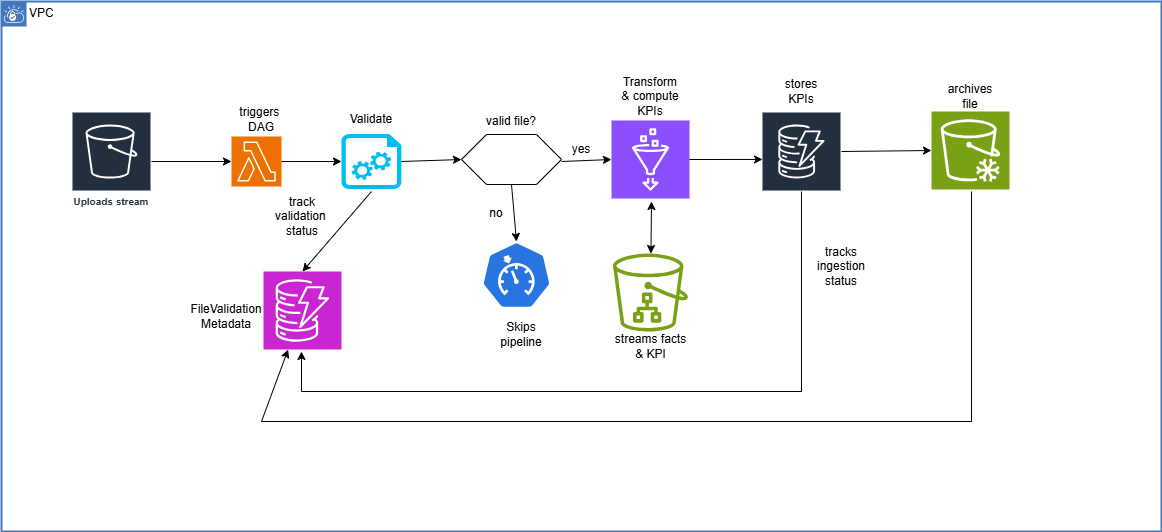

The diagram above was exported from draw.io. Its source (the exported page's mxGraphModel, read from the mxfile embedded in the PNG):
<mxGraphModel dx="1665" dy="743" grid="1" gridSize="10" guides="1" tooltips="1" connect="1" arrows="1" fold="1" page="1" pageScale="1" pageWidth="850" pageHeight="1100" math="0" shadow="0">
  <root>
    <mxCell id="0" />
    <mxCell id="1" parent="0" />
    <mxCell id="l37ITq8wk6rVp9kCk1AO-1" value="" style="rounded=0;whiteSpace=wrap;html=1;" parent="1" vertex="1">
      <mxGeometry x="200" y="80" width="1160" height="530" as="geometry" />
    </mxCell>
    <mxCell id="l37ITq8wk6rVp9kCk1AO-3" value="Uploads stream" style="sketch=0;outlineConnect=0;fontColor=#232F3E;gradientColor=none;strokeColor=#ffffff;fillColor=#232F3E;dashed=0;verticalLabelPosition=middle;verticalAlign=bottom;align=center;html=1;whiteSpace=wrap;fontSize=10;fontStyle=1;spacing=3;shape=mxgraph.aws4.productIcon;prIcon=mxgraph.aws4.s3;" parent="1" vertex="1">
      <mxGeometry x="270" y="190" width="80" height="100" as="geometry" />
    </mxCell>
    <mxCell id="l37ITq8wk6rVp9kCk1AO-4" value="" style="sketch=0;points=[[0,0,0],[0.25,0,0],[0.5,0,0],[0.75,0,0],[1,0,0],[0,1,0],[0.25,1,0],[0.5,1,0],[0.75,1,0],[1,1,0],[0,0.25,0],[0,0.5,0],[0,0.75,0],[1,0.25,0],[1,0.5,0],[1,0.75,0]];outlineConnect=0;fontColor=#232F3E;fillColor=#ED7100;strokeColor=#ffffff;dashed=0;verticalLabelPosition=bottom;verticalAlign=top;align=center;html=1;fontSize=12;fontStyle=0;aspect=fixed;shape=mxgraph.aws4.resourceIcon;resIcon=mxgraph.aws4.lambda;" parent="1" vertex="1">
      <mxGeometry x="430" y="215" width="50" height="50" as="geometry" />
    </mxCell>
    <mxCell id="l37ITq8wk6rVp9kCk1AO-5" value="" style="endArrow=classic;html=1;rounded=0;" parent="1" target="l37ITq8wk6rVp9kCk1AO-4" edge="1">
      <mxGeometry width="50" height="50" relative="1" as="geometry">
        <mxPoint x="350" y="240" as="sourcePoint" />
        <mxPoint x="400" y="190" as="targetPoint" />
      </mxGeometry>
    </mxCell>
    <mxCell id="l37ITq8wk6rVp9kCk1AO-6" value="triggers&amp;nbsp;&lt;div&gt;DAG&lt;/div&gt;" style="text;html=1;align=center;verticalAlign=middle;whiteSpace=wrap;rounded=0;dashed=1;dashPattern=1 4;" parent="1" vertex="1">
      <mxGeometry x="425" y="182.5" width="70" height="30" as="geometry" />
    </mxCell>
    <mxCell id="l37ITq8wk6rVp9kCk1AO-8" value="" style="verticalLabelPosition=bottom;html=1;verticalAlign=top;align=center;strokeColor=none;fillColor=#00BEF2;shape=mxgraph.azure.startup_task;pointerEvents=1;" parent="1" vertex="1">
      <mxGeometry x="540" y="212.5" width="60" height="55" as="geometry" />
    </mxCell>
    <mxCell id="l37ITq8wk6rVp9kCk1AO-9" value="Validate" style="text;html=1;align=center;verticalAlign=middle;whiteSpace=wrap;rounded=0;" parent="1" vertex="1">
      <mxGeometry x="540" y="183" width="60" height="30" as="geometry" />
    </mxCell>
    <mxCell id="l37ITq8wk6rVp9kCk1AO-10" value="" style="shape=hexagon;perimeter=hexagonPerimeter2;whiteSpace=wrap;html=1;size=0.25" parent="1" vertex="1">
      <mxGeometry x="660" y="213" width="100" height="50" as="geometry" />
    </mxCell>
    <mxCell id="l37ITq8wk6rVp9kCk1AO-11" value="valid file?" style="text;html=1;align=center;verticalAlign=middle;whiteSpace=wrap;rounded=0;" parent="1" vertex="1">
      <mxGeometry x="680" y="185" width="60" height="30" as="geometry" />
    </mxCell>
    <mxCell id="l37ITq8wk6rVp9kCk1AO-12" value="" style="sketch=0;points=[[0,0,0],[0.25,0,0],[0.5,0,0],[0.75,0,0],[1,0,0],[0,1,0],[0.25,1,0],[0.5,1,0],[0.75,1,0],[1,1,0],[0,0.25,0],[0,0.5,0],[0,0.75,0],[1,0.25,0],[1,0.5,0],[1,0.75,0]];outlineConnect=0;fontColor=#232F3E;fillColor=#8C4FFF;strokeColor=#ffffff;dashed=0;verticalLabelPosition=bottom;verticalAlign=top;align=center;html=1;fontSize=12;fontStyle=0;aspect=fixed;shape=mxgraph.aws4.resourceIcon;resIcon=mxgraph.aws4.glue;" parent="1" vertex="1">
      <mxGeometry x="810" y="199" width="78" height="78" as="geometry" />
    </mxCell>
    <mxCell id="l37ITq8wk6rVp9kCk1AO-13" value="" style="endArrow=classic;html=1;rounded=0;entryX=0;entryY=0.5;entryDx=0;entryDy=0;entryPerimeter=0;" parent="1" target="l37ITq8wk6rVp9kCk1AO-8" edge="1">
      <mxGeometry width="50" height="50" relative="1" as="geometry">
        <mxPoint x="480" y="240" as="sourcePoint" />
        <mxPoint x="530" y="190" as="targetPoint" />
      </mxGeometry>
    </mxCell>
    <mxCell id="l37ITq8wk6rVp9kCk1AO-14" value="" style="endArrow=classic;html=1;rounded=0;" parent="1" edge="1">
      <mxGeometry width="50" height="50" relative="1" as="geometry">
        <mxPoint x="600" y="240" as="sourcePoint" />
        <mxPoint x="660" y="238" as="targetPoint" />
      </mxGeometry>
    </mxCell>
    <mxCell id="l37ITq8wk6rVp9kCk1AO-15" value="" style="endArrow=classic;html=1;rounded=0;entryX=0;entryY=0.5;entryDx=0;entryDy=0;entryPerimeter=0;" parent="1" target="l37ITq8wk6rVp9kCk1AO-12" edge="1">
      <mxGeometry width="50" height="50" relative="1" as="geometry">
        <mxPoint x="760" y="240" as="sourcePoint" />
        <mxPoint x="810" y="190" as="targetPoint" />
      </mxGeometry>
    </mxCell>
    <mxCell id="l37ITq8wk6rVp9kCk1AO-16" value="yes" style="text;html=1;align=center;verticalAlign=middle;whiteSpace=wrap;rounded=0;" parent="1" vertex="1">
      <mxGeometry x="760" y="212.5" width="40" height="30" as="geometry" />
    </mxCell>
    <mxCell id="l37ITq8wk6rVp9kCk1AO-17" value="Transform&lt;div&gt;&amp;amp; compute&lt;/div&gt;&lt;div&gt;KPIs&lt;/div&gt;" style="text;html=1;align=center;verticalAlign=middle;whiteSpace=wrap;rounded=0;" parent="1" vertex="1">
      <mxGeometry x="819" y="160" width="60" height="30" as="geometry" />
    </mxCell>
    <mxCell id="l37ITq8wk6rVp9kCk1AO-22" value="" style="aspect=fixed;sketch=0;html=1;dashed=0;whitespace=wrap;verticalLabelPosition=bottom;verticalAlign=top;fillColor=#2875E2;strokeColor=#ffffff;points=[[0.005,0.63,0],[0.1,0.2,0],[0.9,0.2,0],[0.5,0,0],[0.995,0.63,0],[0.72,0.99,0],[0.5,1,0],[0.28,0.99,0]];shape=mxgraph.kubernetes.icon2;prIcon=quota" parent="1" vertex="1">
      <mxGeometry x="680" y="320" width="70" height="67.2" as="geometry" />
    </mxCell>
    <mxCell id="l37ITq8wk6rVp9kCk1AO-23" value="" style="endArrow=classic;html=1;rounded=0;entryX=0.5;entryY=0;entryDx=0;entryDy=0;entryPerimeter=0;exitX=0.5;exitY=1;exitDx=0;exitDy=0;" parent="1" target="l37ITq8wk6rVp9kCk1AO-22" edge="1" source="l37ITq8wk6rVp9kCk1AO-10">
      <mxGeometry width="50" height="50" relative="1" as="geometry">
        <mxPoint x="710" y="260" as="sourcePoint" />
        <mxPoint x="760" y="210" as="targetPoint" />
      </mxGeometry>
    </mxCell>
    <mxCell id="l37ITq8wk6rVp9kCk1AO-24" value="no" style="text;html=1;align=center;verticalAlign=middle;whiteSpace=wrap;rounded=0;" parent="1" vertex="1">
      <mxGeometry x="680" y="277" width="30" height="30" as="geometry" />
    </mxCell>
    <mxCell id="l37ITq8wk6rVp9kCk1AO-25" value="Skips pipeline" style="text;html=1;align=center;verticalAlign=middle;whiteSpace=wrap;rounded=0;" parent="1" vertex="1">
      <mxGeometry x="690" y="398" width="60" height="30" as="geometry" />
    </mxCell>
    <mxCell id="l37ITq8wk6rVp9kCk1AO-26" value="" style="sketch=0;points=[[0,0,0],[0.25,0,0],[0.5,0,0],[0.75,0,0],[1,0,0],[0,1,0],[0.25,1,0],[0.5,1,0],[0.75,1,0],[1,1,0],[0,0.25,0],[0,0.5,0],[0,0.75,0],[1,0.25,0],[1,0.5,0],[1,0.75,0]];outlineConnect=0;fontColor=#232F3E;fillColor=#C925D1;strokeColor=#ffffff;dashed=0;verticalLabelPosition=bottom;verticalAlign=top;align=center;html=1;fontSize=12;fontStyle=0;aspect=fixed;shape=mxgraph.aws4.resourceIcon;resIcon=mxgraph.aws4.dynamodb;" parent="1" vertex="1">
      <mxGeometry x="462" y="350" width="78" height="78" as="geometry" />
    </mxCell>
    <mxCell id="l37ITq8wk6rVp9kCk1AO-28" value="" style="endArrow=classic;html=1;rounded=0;entryX=0.5;entryY=0;entryDx=0;entryDy=0;entryPerimeter=0;" parent="1" target="l37ITq8wk6rVp9kCk1AO-26" edge="1">
      <mxGeometry width="50" height="50" relative="1" as="geometry">
        <mxPoint x="570" y="270" as="sourcePoint" />
        <mxPoint x="620" y="220" as="targetPoint" />
      </mxGeometry>
    </mxCell>
    <mxCell id="l37ITq8wk6rVp9kCk1AO-29" value="track validation&amp;nbsp;&lt;div&gt;status&lt;/div&gt;" style="text;html=1;align=center;verticalAlign=middle;whiteSpace=wrap;rounded=0;" parent="1" vertex="1">
      <mxGeometry x="471" y="280" width="60" height="30" as="geometry" />
    </mxCell>
    <mxCell id="l37ITq8wk6rVp9kCk1AO-30" value="" style="sketch=0;outlineConnect=0;fontColor=#232F3E;gradientColor=none;strokeColor=#ffffff;fillColor=#232F3E;dashed=0;verticalLabelPosition=middle;verticalAlign=bottom;align=center;html=1;whiteSpace=wrap;fontSize=10;fontStyle=1;spacing=3;shape=mxgraph.aws4.productIcon;prIcon=mxgraph.aws4.dynamodb;" parent="1" vertex="1">
      <mxGeometry x="960" y="190" width="80" height="110" as="geometry" />
    </mxCell>
    <mxCell id="l37ITq8wk6rVp9kCk1AO-31" value="" style="endArrow=classic;html=1;rounded=0;entryX=0.013;entryY=0.436;entryDx=0;entryDy=0;entryPerimeter=0;exitX=1;exitY=0.5;exitDx=0;exitDy=0;exitPerimeter=0;" parent="1" target="l37ITq8wk6rVp9kCk1AO-30" edge="1" source="l37ITq8wk6rVp9kCk1AO-12">
      <mxGeometry width="50" height="50" relative="1" as="geometry">
        <mxPoint x="890" y="240" as="sourcePoint" />
        <mxPoint x="940" y="190" as="targetPoint" />
      </mxGeometry>
    </mxCell>
    <mxCell id="l37ITq8wk6rVp9kCk1AO-32" value="" style="sketch=0;points=[[0,0,0],[0.25,0,0],[0.5,0,0],[0.75,0,0],[1,0,0],[0,1,0],[0.25,1,0],[0.5,1,0],[0.75,1,0],[1,1,0],[0,0.25,0],[0,0.5,0],[0,0.75,0],[1,0.25,0],[1,0.5,0],[1,0.75,0]];outlineConnect=0;fontColor=#232F3E;fillColor=#7AA116;strokeColor=#ffffff;dashed=0;verticalLabelPosition=bottom;verticalAlign=top;align=center;html=1;fontSize=12;fontStyle=0;aspect=fixed;shape=mxgraph.aws4.resourceIcon;resIcon=mxgraph.aws4.glacier;" parent="1" vertex="1">
      <mxGeometry x="1130" y="190" width="78" height="78" as="geometry" />
    </mxCell>
    <mxCell id="l37ITq8wk6rVp9kCk1AO-33" value="" style="endArrow=classic;html=1;rounded=0;entryX=0;entryY=0.5;entryDx=0;entryDy=0;entryPerimeter=0;" parent="1" target="l37ITq8wk6rVp9kCk1AO-32" edge="1">
      <mxGeometry width="50" height="50" relative="1" as="geometry">
        <mxPoint x="1040" y="230" as="sourcePoint" />
        <mxPoint x="1090" y="180" as="targetPoint" />
      </mxGeometry>
    </mxCell>
    <mxCell id="l37ITq8wk6rVp9kCk1AO-34" value="archives file" style="text;html=1;align=center;verticalAlign=middle;whiteSpace=wrap;rounded=0;" parent="1" vertex="1">
      <mxGeometry x="1139" y="160" width="60" height="30" as="geometry" />
    </mxCell>
    <mxCell id="l37ITq8wk6rVp9kCk1AO-35" value="stores KPIs" style="text;html=1;align=center;verticalAlign=middle;whiteSpace=wrap;rounded=0;" parent="1" vertex="1">
      <mxGeometry x="970" y="155" width="60" height="30" as="geometry" />
    </mxCell>
    <mxCell id="l37ITq8wk6rVp9kCk1AO-36" value="FileValidation&lt;div&gt;Metadata&lt;/div&gt;" style="text;html=1;align=center;verticalAlign=middle;whiteSpace=wrap;rounded=0;" parent="1" vertex="1">
      <mxGeometry x="395" y="380" width="60" height="30" as="geometry" />
    </mxCell>
    <mxCell id="l37ITq8wk6rVp9kCk1AO-37" value="" style="endArrow=classic;html=1;rounded=0;" parent="1" edge="1">
      <mxGeometry width="50" height="50" relative="1" as="geometry">
        <mxPoint x="1000" y="270" as="sourcePoint" />
        <mxPoint x="500" y="430" as="targetPoint" />
        <Array as="points">
          <mxPoint x="1000" y="470" />
          <mxPoint x="500" y="470" />
        </Array>
      </mxGeometry>
    </mxCell>
    <mxCell id="l37ITq8wk6rVp9kCk1AO-38" value="tracks ingestion status" style="text;html=1;align=center;verticalAlign=middle;whiteSpace=wrap;rounded=0;" parent="1" vertex="1">
      <mxGeometry x="1010" y="330" width="60" height="30" as="geometry" />
    </mxCell>
    <mxCell id="l37ITq8wk6rVp9kCk1AO-42" value="" style="endArrow=classic;html=1;rounded=0;" parent="1" target="l37ITq8wk6rVp9kCk1AO-26" edge="1">
      <mxGeometry width="50" height="50" relative="1" as="geometry">
        <mxPoint x="1170" y="270" as="sourcePoint" />
        <mxPoint x="500" y="470" as="targetPoint" />
        <Array as="points">
          <mxPoint x="1170" y="500" />
          <mxPoint x="460" y="500" />
        </Array>
      </mxGeometry>
    </mxCell>
    <mxCell id="Q4Ly6rw_B-BCTYct-zVe-2" value="" style="sketch=0;outlineConnect=0;fontColor=#232F3E;gradientColor=none;fillColor=#7AA116;strokeColor=none;dashed=0;verticalLabelPosition=bottom;verticalAlign=top;align=center;html=1;fontSize=12;fontStyle=0;aspect=fixed;pointerEvents=1;shape=mxgraph.aws4.simple_storage_service_directory_bucket;" vertex="1" parent="1">
      <mxGeometry x="811.5" y="332" width="75" height="78" as="geometry" />
    </mxCell>
    <mxCell id="Q4Ly6rw_B-BCTYct-zVe-5" value="streams facts &amp;amp; KPI" style="text;html=1;align=center;verticalAlign=middle;whiteSpace=wrap;rounded=0;" vertex="1" parent="1">
      <mxGeometry x="808.5" y="410" width="81" height="30" as="geometry" />
    </mxCell>
    <mxCell id="Q4Ly6rw_B-BCTYct-zVe-6" value="" style="endArrow=classic;startArrow=classic;html=1;rounded=0;" edge="1" parent="1" target="Q4Ly6rw_B-BCTYct-zVe-2">
      <mxGeometry width="50" height="50" relative="1" as="geometry">
        <mxPoint x="850" y="280" as="sourcePoint" />
        <mxPoint x="900" y="230" as="targetPoint" />
      </mxGeometry>
    </mxCell>
    <mxCell id="Q4Ly6rw_B-BCTYct-zVe-10" value="VPC" style="shape=mxgraph.ibm.box;prType=vpc;fontStyle=0;verticalAlign=top;align=left;spacingLeft=32;spacingTop=4;fillColor=none;rounded=0;whiteSpace=wrap;html=1;strokeColor=#4376BB;strokeWidth=2;dashed=0;container=1;spacing=-4;collapsible=0;expand=0;recursiveResize=0;" vertex="1" parent="1">
      <mxGeometry x="200" y="80" width="1160" height="530" as="geometry" />
    </mxCell>
  </root>
</mxGraphModel>